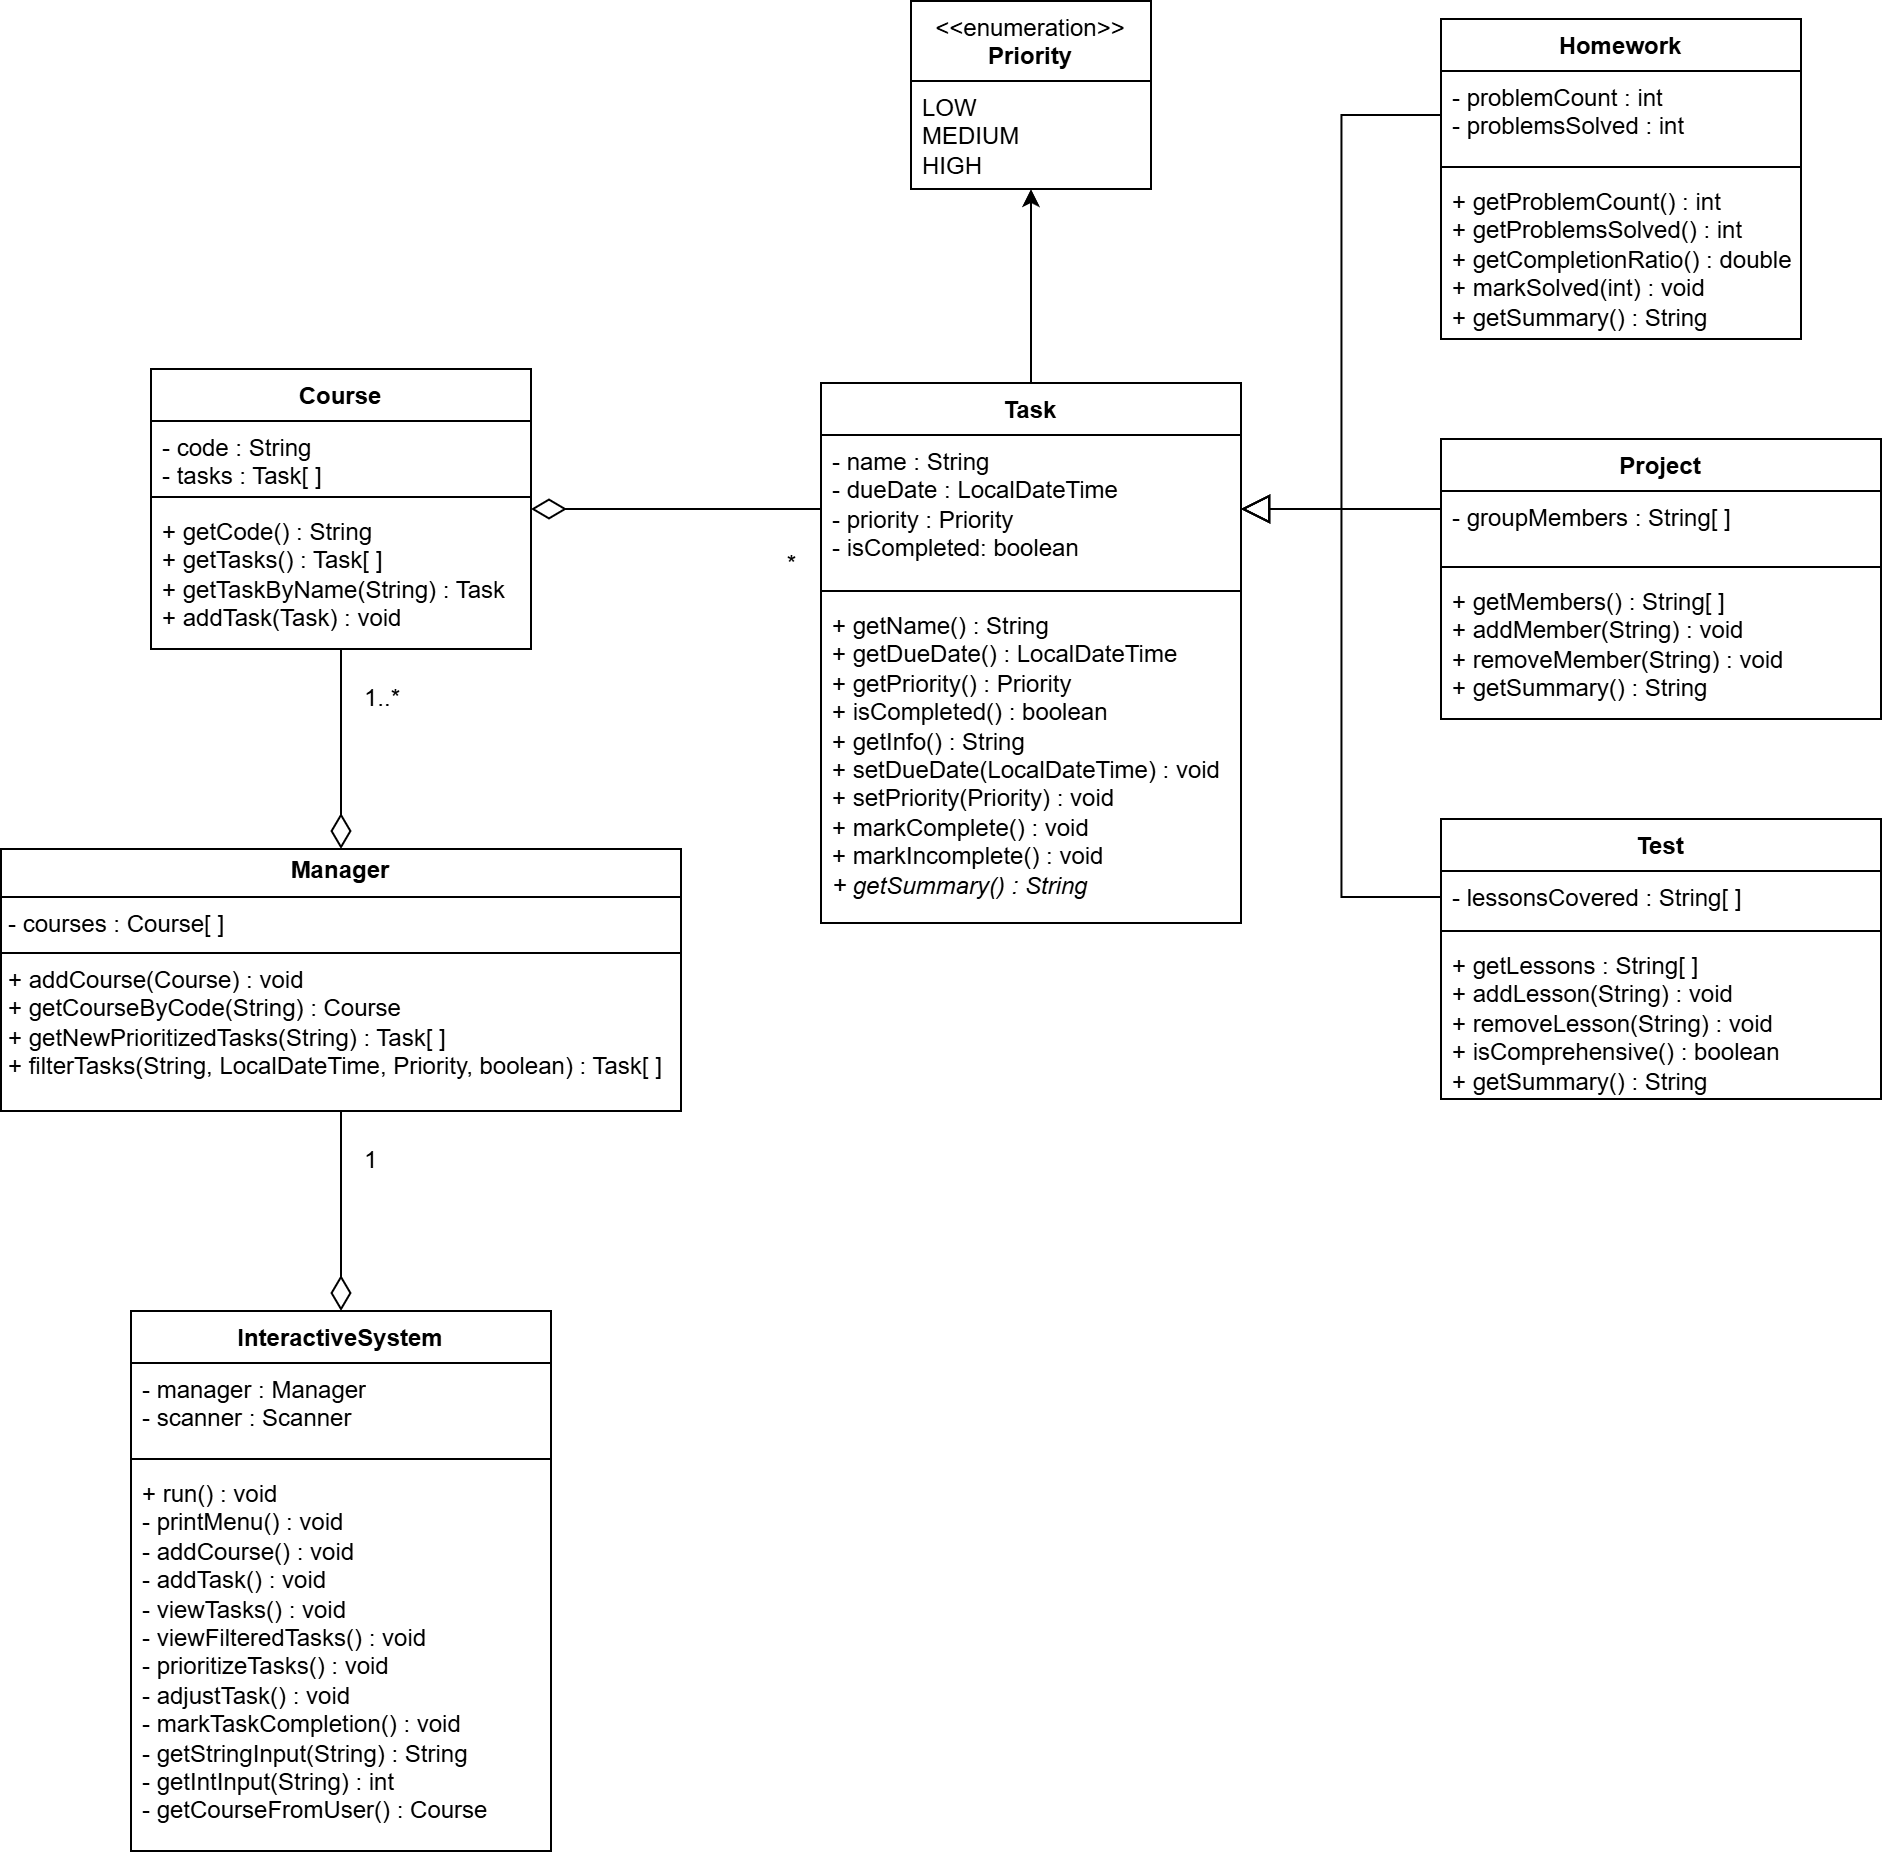

The diagram above was exported from draw.io. Its source (the exported page's mxGraphModel, read from the mxfile embedded in the PNG):
<mxGraphModel dx="2009" dy="1054" grid="1" gridSize="10" guides="1" tooltips="1" connect="1" arrows="1" fold="1" page="1" pageScale="1" pageWidth="400" pageHeight="400" math="0" shadow="0">
  <root>
    <mxCell id="0" />
    <mxCell id="1" parent="0" />
    <mxCell id="tqXzGDMAnHT13MNCIwR6-13" style="rounded=0;orthogonalLoop=1;jettySize=auto;html=1;exitX=1;exitY=0.5;exitDx=0;exitDy=0;entryX=0;entryY=0.5;entryDx=0;entryDy=0;endArrow=none;endFill=0;endSize=15;startSize=15;startArrow=diamondThin;startFill=0;" parent="1" source="f3z_6o91vCbomhV0sqtX-1" target="2sqMpwf60o3uSlJGsnfw-2" edge="1">
      <mxGeometry relative="1" as="geometry" />
    </mxCell>
    <mxCell id="f3z_6o91vCbomhV0sqtX-1" value="Course" style="swimlane;fontStyle=1;align=center;verticalAlign=top;childLayout=stackLayout;horizontal=1;startSize=26;horizontalStack=0;resizeParent=1;resizeParentMax=0;resizeLast=0;collapsible=1;marginBottom=0;whiteSpace=wrap;html=1;" parent="1" vertex="1">
      <mxGeometry x="-655" y="67" width="190" height="140" as="geometry">
        <mxRectangle x="-390" y="40" width="80" height="30" as="alternateBounds" />
      </mxGeometry>
    </mxCell>
    <mxCell id="f3z_6o91vCbomhV0sqtX-2" value="&lt;div&gt;- code : String&lt;/div&gt;- tasks : Task[ ]" style="text;strokeColor=none;fillColor=none;align=left;verticalAlign=top;spacingLeft=4;spacingRight=4;overflow=hidden;rotatable=0;points=[[0,0.5],[1,0.5]];portConstraint=eastwest;whiteSpace=wrap;html=1;" parent="f3z_6o91vCbomhV0sqtX-1" vertex="1">
      <mxGeometry y="26" width="190" height="34" as="geometry" />
    </mxCell>
    <mxCell id="f3z_6o91vCbomhV0sqtX-3" value="" style="line;strokeWidth=1;fillColor=none;align=left;verticalAlign=middle;spacingTop=-1;spacingLeft=3;spacingRight=3;rotatable=0;labelPosition=right;points=[];portConstraint=eastwest;strokeColor=inherit;" parent="f3z_6o91vCbomhV0sqtX-1" vertex="1">
      <mxGeometry y="60" width="190" height="8" as="geometry" />
    </mxCell>
    <mxCell id="f3z_6o91vCbomhV0sqtX-4" value="&lt;div&gt;&lt;span style=&quot;background-color: transparent; color: light-dark(rgb(0, 0, 0), rgb(255, 255, 255));&quot;&gt;+ getCode() : String&lt;/span&gt;&lt;/div&gt;&lt;div&gt;&lt;div&gt;+ getTasks() : Task[ ]&lt;/div&gt;&lt;/div&gt;&lt;div&gt;+ getTaskByName(String) : Task&lt;/div&gt;&lt;div&gt;+ addTask(Task) : void&lt;/div&gt;" style="text;strokeColor=none;fillColor=none;align=left;verticalAlign=top;spacingLeft=4;spacingRight=4;overflow=hidden;rotatable=0;points=[[0,0.5],[1,0.5]];portConstraint=eastwest;whiteSpace=wrap;html=1;" parent="f3z_6o91vCbomhV0sqtX-1" vertex="1">
      <mxGeometry y="68" width="190" height="72" as="geometry" />
    </mxCell>
    <mxCell id="tqXzGDMAnHT13MNCIwR6-7" style="edgeStyle=orthogonalEdgeStyle;rounded=0;orthogonalLoop=1;jettySize=auto;html=1;exitX=0.5;exitY=0;exitDx=0;exitDy=0;entryX=0.5;entryY=1;entryDx=0;entryDy=0;" parent="1" source="2sqMpwf60o3uSlJGsnfw-1" target="tqXzGDMAnHT13MNCIwR6-1" edge="1">
      <mxGeometry relative="1" as="geometry">
        <mxPoint x="-420" y="17" as="targetPoint" />
      </mxGeometry>
    </mxCell>
    <mxCell id="2sqMpwf60o3uSlJGsnfw-1" value="Task" style="swimlane;fontStyle=1;align=center;verticalAlign=top;childLayout=stackLayout;horizontal=1;startSize=26;horizontalStack=0;resizeParent=1;resizeParentMax=0;resizeLast=0;collapsible=1;marginBottom=0;whiteSpace=wrap;html=1;" parent="1" vertex="1">
      <mxGeometry x="-320" y="74" width="210" height="270" as="geometry">
        <mxRectangle x="-140" y="40" width="70" height="30" as="alternateBounds" />
      </mxGeometry>
    </mxCell>
    <mxCell id="2sqMpwf60o3uSlJGsnfw-2" value="&lt;div&gt;- name : String&lt;/div&gt;&lt;div&gt;- dueDate : LocalDateTime&lt;/div&gt;- priority : Priority&lt;div&gt;- isCompleted: boolean&lt;/div&gt;" style="text;strokeColor=none;fillColor=none;align=left;verticalAlign=top;spacingLeft=4;spacingRight=4;overflow=hidden;rotatable=0;points=[[0,0.5],[1,0.5]];portConstraint=eastwest;whiteSpace=wrap;html=1;" parent="2sqMpwf60o3uSlJGsnfw-1" vertex="1">
      <mxGeometry y="26" width="210" height="74" as="geometry" />
    </mxCell>
    <mxCell id="2sqMpwf60o3uSlJGsnfw-3" value="" style="line;strokeWidth=1;fillColor=none;align=left;verticalAlign=middle;spacingTop=-1;spacingLeft=3;spacingRight=3;rotatable=0;labelPosition=right;points=[];portConstraint=eastwest;strokeColor=inherit;" parent="2sqMpwf60o3uSlJGsnfw-1" vertex="1">
      <mxGeometry y="100" width="210" height="8" as="geometry" />
    </mxCell>
    <mxCell id="2sqMpwf60o3uSlJGsnfw-4" value="&lt;div&gt;+ getName() : String&lt;/div&gt;&lt;div&gt;+ getDueDate() : LocalDateTime&lt;/div&gt;&lt;div&gt;+ getPriority() : Priority&lt;br&gt;&lt;div&gt;+ isCompleted() : boolean&lt;/div&gt;&lt;/div&gt;&lt;div&gt;+ getInfo() : String&lt;/div&gt;&lt;div&gt;&lt;div&gt;+ setDueDate(LocalDateTime) : void&lt;/div&gt;&lt;/div&gt;&lt;div&gt;+ setPriority(Priority) : void&lt;/div&gt;&lt;div&gt;+ markComplete() : void&lt;/div&gt;&lt;div&gt;+ markIncomplete() : void&lt;/div&gt;&lt;div&gt;&lt;i&gt;+ getSummary() : String&lt;/i&gt;&lt;/div&gt;" style="text;strokeColor=none;fillColor=none;align=left;verticalAlign=top;spacingLeft=4;spacingRight=4;overflow=hidden;rotatable=0;points=[[0,0.5],[1,0.5]];portConstraint=eastwest;whiteSpace=wrap;html=1;" parent="2sqMpwf60o3uSlJGsnfw-1" vertex="1">
      <mxGeometry y="108" width="210" height="162" as="geometry" />
    </mxCell>
    <mxCell id="2sqMpwf60o3uSlJGsnfw-5" value="Homework" style="swimlane;fontStyle=1;align=center;verticalAlign=top;childLayout=stackLayout;horizontal=1;startSize=26;horizontalStack=0;resizeParent=1;resizeParentMax=0;resizeLast=0;collapsible=1;marginBottom=0;whiteSpace=wrap;html=1;" parent="1" vertex="1">
      <mxGeometry x="-10" y="-108" width="180" height="160" as="geometry" />
    </mxCell>
    <mxCell id="2sqMpwf60o3uSlJGsnfw-6" value="- problemCount : int&lt;div&gt;- problemsSolved : int&amp;nbsp;&lt;/div&gt;" style="text;strokeColor=none;fillColor=none;align=left;verticalAlign=top;spacingLeft=4;spacingRight=4;overflow=hidden;rotatable=0;points=[[0,0.5],[1,0.5]];portConstraint=eastwest;whiteSpace=wrap;html=1;" parent="2sqMpwf60o3uSlJGsnfw-5" vertex="1">
      <mxGeometry y="26" width="180" height="44" as="geometry" />
    </mxCell>
    <mxCell id="2sqMpwf60o3uSlJGsnfw-7" value="" style="line;strokeWidth=1;fillColor=none;align=left;verticalAlign=middle;spacingTop=-1;spacingLeft=3;spacingRight=3;rotatable=0;labelPosition=right;points=[];portConstraint=eastwest;strokeColor=inherit;" parent="2sqMpwf60o3uSlJGsnfw-5" vertex="1">
      <mxGeometry y="70" width="180" height="8" as="geometry" />
    </mxCell>
    <mxCell id="2sqMpwf60o3uSlJGsnfw-8" value="&lt;div&gt;+ getProblemCount() : int&lt;/div&gt;&lt;div&gt;+ getProblemsSolved() : int&lt;/div&gt;&lt;div&gt;+ getCompletionRatio() : double&lt;/div&gt;&lt;div&gt;+ markSolved(int) : void&lt;/div&gt;&lt;div&gt;+ getSummary() : String&lt;/div&gt;" style="text;strokeColor=none;fillColor=none;align=left;verticalAlign=top;spacingLeft=4;spacingRight=4;overflow=hidden;rotatable=0;points=[[0,0.5],[1,0.5]];portConstraint=eastwest;whiteSpace=wrap;html=1;" parent="2sqMpwf60o3uSlJGsnfw-5" vertex="1">
      <mxGeometry y="78" width="180" height="82" as="geometry" />
    </mxCell>
    <mxCell id="tqXzGDMAnHT13MNCIwR6-21" style="edgeStyle=elbowEdgeStyle;rounded=0;orthogonalLoop=1;jettySize=auto;html=1;exitX=0;exitY=0.25;exitDx=0;exitDy=0;endArrow=block;endFill=0;endSize=12;startSize=12;" parent="1" source="2sqMpwf60o3uSlJGsnfw-10" edge="1">
      <mxGeometry relative="1" as="geometry">
        <mxPoint x="-110" y="137" as="targetPoint" />
      </mxGeometry>
    </mxCell>
    <mxCell id="2sqMpwf60o3uSlJGsnfw-10" value="Project" style="swimlane;fontStyle=1;align=center;verticalAlign=top;childLayout=stackLayout;horizontal=1;startSize=26;horizontalStack=0;resizeParent=1;resizeParentMax=0;resizeLast=0;collapsible=1;marginBottom=0;whiteSpace=wrap;html=1;" parent="1" vertex="1">
      <mxGeometry x="-10" y="102" width="220" height="140" as="geometry">
        <mxRectangle x="180" y="92" width="80" height="30" as="alternateBounds" />
      </mxGeometry>
    </mxCell>
    <mxCell id="2sqMpwf60o3uSlJGsnfw-11" value="- groupMembers : String[ ]" style="text;strokeColor=none;fillColor=none;align=left;verticalAlign=top;spacingLeft=4;spacingRight=4;overflow=hidden;rotatable=0;points=[[0,0.5],[1,0.5]];portConstraint=eastwest;whiteSpace=wrap;html=1;" parent="2sqMpwf60o3uSlJGsnfw-10" vertex="1">
      <mxGeometry y="26" width="220" height="34" as="geometry" />
    </mxCell>
    <mxCell id="2sqMpwf60o3uSlJGsnfw-12" value="" style="line;strokeWidth=1;fillColor=none;align=left;verticalAlign=middle;spacingTop=-1;spacingLeft=3;spacingRight=3;rotatable=0;labelPosition=right;points=[];portConstraint=eastwest;strokeColor=inherit;" parent="2sqMpwf60o3uSlJGsnfw-10" vertex="1">
      <mxGeometry y="60" width="220" height="8" as="geometry" />
    </mxCell>
    <mxCell id="2sqMpwf60o3uSlJGsnfw-13" value="&lt;div&gt;+ getMembers() : String[ ]&lt;/div&gt;&lt;div&gt;&lt;span style=&quot;background-color: transparent; color: light-dark(rgb(0, 0, 0), rgb(255, 255, 255));&quot;&gt;+ addMember(String) : void&lt;/span&gt;&lt;/div&gt;&lt;div&gt;+ removeMember(String) : void&lt;/div&gt;&lt;div&gt;+ getSummary() : String&lt;/div&gt;" style="text;strokeColor=none;fillColor=none;align=left;verticalAlign=top;spacingLeft=4;spacingRight=4;overflow=hidden;rotatable=0;points=[[0,0.5],[1,0.5]];portConstraint=eastwest;whiteSpace=wrap;html=1;" parent="2sqMpwf60o3uSlJGsnfw-10" vertex="1">
      <mxGeometry y="68" width="220" height="72" as="geometry" />
    </mxCell>
    <mxCell id="2sqMpwf60o3uSlJGsnfw-14" value="Test" style="swimlane;fontStyle=1;align=center;verticalAlign=top;childLayout=stackLayout;horizontal=1;startSize=26;horizontalStack=0;resizeParent=1;resizeParentMax=0;resizeLast=0;collapsible=1;marginBottom=0;whiteSpace=wrap;html=1;" parent="1" vertex="1">
      <mxGeometry x="-10" y="292" width="220" height="140" as="geometry" />
    </mxCell>
    <mxCell id="2sqMpwf60o3uSlJGsnfw-15" value="- lessonsCovered : String[ ]" style="text;strokeColor=none;fillColor=none;align=left;verticalAlign=top;spacingLeft=4;spacingRight=4;overflow=hidden;rotatable=0;points=[[0,0.5],[1,0.5]];portConstraint=eastwest;whiteSpace=wrap;html=1;" parent="2sqMpwf60o3uSlJGsnfw-14" vertex="1">
      <mxGeometry y="26" width="220" height="26" as="geometry" />
    </mxCell>
    <mxCell id="2sqMpwf60o3uSlJGsnfw-16" value="" style="line;strokeWidth=1;fillColor=none;align=left;verticalAlign=middle;spacingTop=-1;spacingLeft=3;spacingRight=3;rotatable=0;labelPosition=right;points=[];portConstraint=eastwest;strokeColor=inherit;" parent="2sqMpwf60o3uSlJGsnfw-14" vertex="1">
      <mxGeometry y="52" width="220" height="8" as="geometry" />
    </mxCell>
    <mxCell id="LzTHK_fe2vo6rBPdGbPL-10" value="+ getLessons : String[ ]&lt;div&gt;+ addLesson(String) : void&lt;/div&gt;&lt;div&gt;+ removeLesson(String) : void&lt;/div&gt;&lt;div&gt;+ isComprehensive() : boolean&lt;/div&gt;&lt;div&gt;+ getSummary() : String&lt;/div&gt;" style="text;strokeColor=none;fillColor=none;align=left;verticalAlign=top;spacingLeft=4;spacingRight=4;overflow=hidden;rotatable=0;points=[[0,0.5],[1,0.5]];portConstraint=eastwest;whiteSpace=wrap;html=1;" parent="2sqMpwf60o3uSlJGsnfw-14" vertex="1">
      <mxGeometry y="60" width="220" height="80" as="geometry" />
    </mxCell>
    <mxCell id="tqXzGDMAnHT13MNCIwR6-11" style="edgeStyle=orthogonalEdgeStyle;rounded=0;orthogonalLoop=1;jettySize=auto;html=1;exitX=0.5;exitY=0;exitDx=0;exitDy=0;entryX=0.5;entryY=1;entryDx=0;entryDy=0;startArrow=diamondThin;startFill=0;endArrow=none;endSize=15;startSize=15;" parent="1" source="LzTHK_fe2vo6rBPdGbPL-1" target="f3z_6o91vCbomhV0sqtX-1" edge="1">
      <mxGeometry relative="1" as="geometry">
        <mxPoint x="-530" y="177" as="targetPoint" />
      </mxGeometry>
    </mxCell>
    <mxCell id="LzTHK_fe2vo6rBPdGbPL-1" value="&lt;p style=&quot;margin:0px;margin-top:4px;text-align:center;&quot;&gt;&lt;b&gt;Manager&lt;/b&gt;&lt;/p&gt;&lt;hr size=&quot;1&quot; style=&quot;border-style:solid;&quot;&gt;&lt;p style=&quot;margin:0px;margin-left:4px;&quot;&gt;- courses : Course[ ]&lt;/p&gt;&lt;hr size=&quot;1&quot; style=&quot;border-style:solid;&quot;&gt;&lt;p style=&quot;margin:0px;margin-left:4px;&quot;&gt;+ addCourse(Course) : void&lt;/p&gt;&lt;p style=&quot;margin:0px;margin-left:4px;&quot;&gt;+ getCourseByCode(String) : Course&lt;/p&gt;&lt;p style=&quot;margin:0px;margin-left:4px;&quot;&gt;+ getNewPrioritizedTasks(String) : Task[ ]&lt;/p&gt;&lt;p style=&quot;margin:0px;margin-left:4px;&quot;&gt;+ filterTasks(String, LocalDateTime, Priority, boolean) : Task[ ]&lt;/p&gt;" style="verticalAlign=top;align=left;overflow=fill;html=1;whiteSpace=wrap;" parent="1" vertex="1">
      <mxGeometry x="-730" y="307" width="340" height="131" as="geometry" />
    </mxCell>
    <mxCell id="tqXzGDMAnHT13MNCIwR6-12" style="edgeStyle=orthogonalEdgeStyle;rounded=0;orthogonalLoop=1;jettySize=auto;html=1;exitX=0.5;exitY=0;exitDx=0;exitDy=0;entryX=0.5;entryY=1;entryDx=0;entryDy=0;startArrow=diamondThin;startFill=0;endArrow=none;endSize=15;startSize=15;" parent="1" source="LzTHK_fe2vo6rBPdGbPL-2" target="LzTHK_fe2vo6rBPdGbPL-1" edge="1">
      <mxGeometry relative="1" as="geometry" />
    </mxCell>
    <mxCell id="LzTHK_fe2vo6rBPdGbPL-2" value="InteractiveSystem" style="swimlane;fontStyle=1;align=center;verticalAlign=top;childLayout=stackLayout;horizontal=1;startSize=26;horizontalStack=0;resizeParent=1;resizeParentMax=0;resizeLast=0;collapsible=1;marginBottom=0;whiteSpace=wrap;html=1;" parent="1" vertex="1">
      <mxGeometry x="-665" y="538" width="210" height="270" as="geometry">
        <mxRectangle x="-390" y="350" width="140" height="30" as="alternateBounds" />
      </mxGeometry>
    </mxCell>
    <mxCell id="LzTHK_fe2vo6rBPdGbPL-3" value="- manager : Manager&lt;div&gt;- scanner : Scanner&lt;/div&gt;" style="text;strokeColor=none;fillColor=none;align=left;verticalAlign=top;spacingLeft=4;spacingRight=4;overflow=hidden;rotatable=0;points=[[0,0.5],[1,0.5]];portConstraint=eastwest;whiteSpace=wrap;html=1;" parent="LzTHK_fe2vo6rBPdGbPL-2" vertex="1">
      <mxGeometry y="26" width="210" height="44" as="geometry" />
    </mxCell>
    <mxCell id="LzTHK_fe2vo6rBPdGbPL-4" value="" style="line;strokeWidth=1;fillColor=none;align=left;verticalAlign=middle;spacingTop=-1;spacingLeft=3;spacingRight=3;rotatable=0;labelPosition=right;points=[];portConstraint=eastwest;strokeColor=inherit;" parent="LzTHK_fe2vo6rBPdGbPL-2" vertex="1">
      <mxGeometry y="70" width="210" height="8" as="geometry" />
    </mxCell>
    <mxCell id="LzTHK_fe2vo6rBPdGbPL-5" value="+ run() : void&lt;div&gt;- printMenu() : void&lt;/div&gt;&lt;div&gt;- addCourse() : void&lt;/div&gt;&lt;div&gt;- addTask() : void&lt;/div&gt;&lt;div&gt;- viewTasks() : void&lt;/div&gt;&lt;div&gt;- viewFilteredTasks() : void&lt;/div&gt;&lt;div&gt;- prioritizeTasks() : void&lt;/div&gt;&lt;div&gt;- adjustTask() : void&lt;/div&gt;&lt;div&gt;- markTaskCompletion() : void&lt;/div&gt;&lt;div&gt;- getStringInput(String) : String&lt;/div&gt;&lt;div&gt;- getIntInput(String) : int&lt;/div&gt;&lt;div&gt;- getCourseFromUser() : Course&lt;/div&gt;&lt;div&gt;&lt;br&gt;&lt;/div&gt;" style="text;strokeColor=none;fillColor=none;align=left;verticalAlign=top;spacingLeft=4;spacingRight=4;overflow=hidden;rotatable=0;points=[[0,0.5],[1,0.5]];portConstraint=eastwest;whiteSpace=wrap;html=1;" parent="LzTHK_fe2vo6rBPdGbPL-2" vertex="1">
      <mxGeometry y="78" width="210" height="192" as="geometry" />
    </mxCell>
    <mxCell id="tqXzGDMAnHT13MNCIwR6-1" value="&lt;span style=&quot;font-weight: normal;&quot;&gt;&amp;lt;&amp;lt;enumeration&amp;gt;&amp;gt;&lt;/span&gt;&lt;div&gt;Priority&lt;/div&gt;" style="swimlane;fontStyle=1;align=center;verticalAlign=top;childLayout=stackLayout;horizontal=1;startSize=40;horizontalStack=0;resizeParent=1;resizeParentMax=0;resizeLast=0;collapsible=1;marginBottom=0;whiteSpace=wrap;html=1;" parent="1" vertex="1">
      <mxGeometry x="-275" y="-117" width="120" height="94" as="geometry">
        <mxRectangle x="-270" y="-150" width="140" height="40" as="alternateBounds" />
      </mxGeometry>
    </mxCell>
    <mxCell id="tqXzGDMAnHT13MNCIwR6-2" value="LOW&lt;div&gt;MEDIUM&lt;/div&gt;&lt;div&gt;HIGH&lt;/div&gt;" style="text;strokeColor=none;fillColor=none;align=left;verticalAlign=top;spacingLeft=4;spacingRight=4;overflow=hidden;rotatable=0;points=[[0,0.5],[1,0.5]];portConstraint=eastwest;whiteSpace=wrap;html=1;" parent="tqXzGDMAnHT13MNCIwR6-1" vertex="1">
      <mxGeometry y="40" width="120" height="54" as="geometry" />
    </mxCell>
    <mxCell id="tqXzGDMAnHT13MNCIwR6-20" style="rounded=0;orthogonalLoop=1;jettySize=auto;html=1;exitX=0;exitY=0.5;exitDx=0;exitDy=0;edgeStyle=elbowEdgeStyle;entryX=1;entryY=0.5;entryDx=0;entryDy=0;endArrow=block;endFill=0;endSize=12;startSize=12;" parent="1" source="2sqMpwf60o3uSlJGsnfw-6" target="2sqMpwf60o3uSlJGsnfw-2" edge="1">
      <mxGeometry relative="1" as="geometry">
        <mxPoint x="-74" y="157" as="targetPoint" />
      </mxGeometry>
    </mxCell>
    <mxCell id="tqXzGDMAnHT13MNCIwR6-22" style="edgeStyle=elbowEdgeStyle;rounded=0;orthogonalLoop=1;jettySize=auto;html=1;exitX=0;exitY=0.5;exitDx=0;exitDy=0;entryX=1;entryY=0.5;entryDx=0;entryDy=0;endSize=12;startSize=12;endArrow=block;endFill=0;" parent="1" source="2sqMpwf60o3uSlJGsnfw-15" target="2sqMpwf60o3uSlJGsnfw-2" edge="1">
      <mxGeometry relative="1" as="geometry" />
    </mxCell>
    <mxCell id="M3_3u--Fd1ujpB5U1iRO-1" value="1" style="text;html=1;align=left;verticalAlign=middle;whiteSpace=wrap;rounded=0;" vertex="1" parent="1">
      <mxGeometry x="-550" y="448" width="60" height="30" as="geometry" />
    </mxCell>
    <mxCell id="M3_3u--Fd1ujpB5U1iRO-2" value="1..*" style="text;html=1;align=left;verticalAlign=middle;whiteSpace=wrap;rounded=0;" vertex="1" parent="1">
      <mxGeometry x="-550" y="217" width="60" height="30" as="geometry" />
    </mxCell>
    <mxCell id="M3_3u--Fd1ujpB5U1iRO-4" value="*" style="text;html=1;align=right;verticalAlign=middle;whiteSpace=wrap;rounded=0;" vertex="1" parent="1">
      <mxGeometry x="-390" y="150" width="60" height="30" as="geometry" />
    </mxCell>
  </root>
</mxGraphModel>